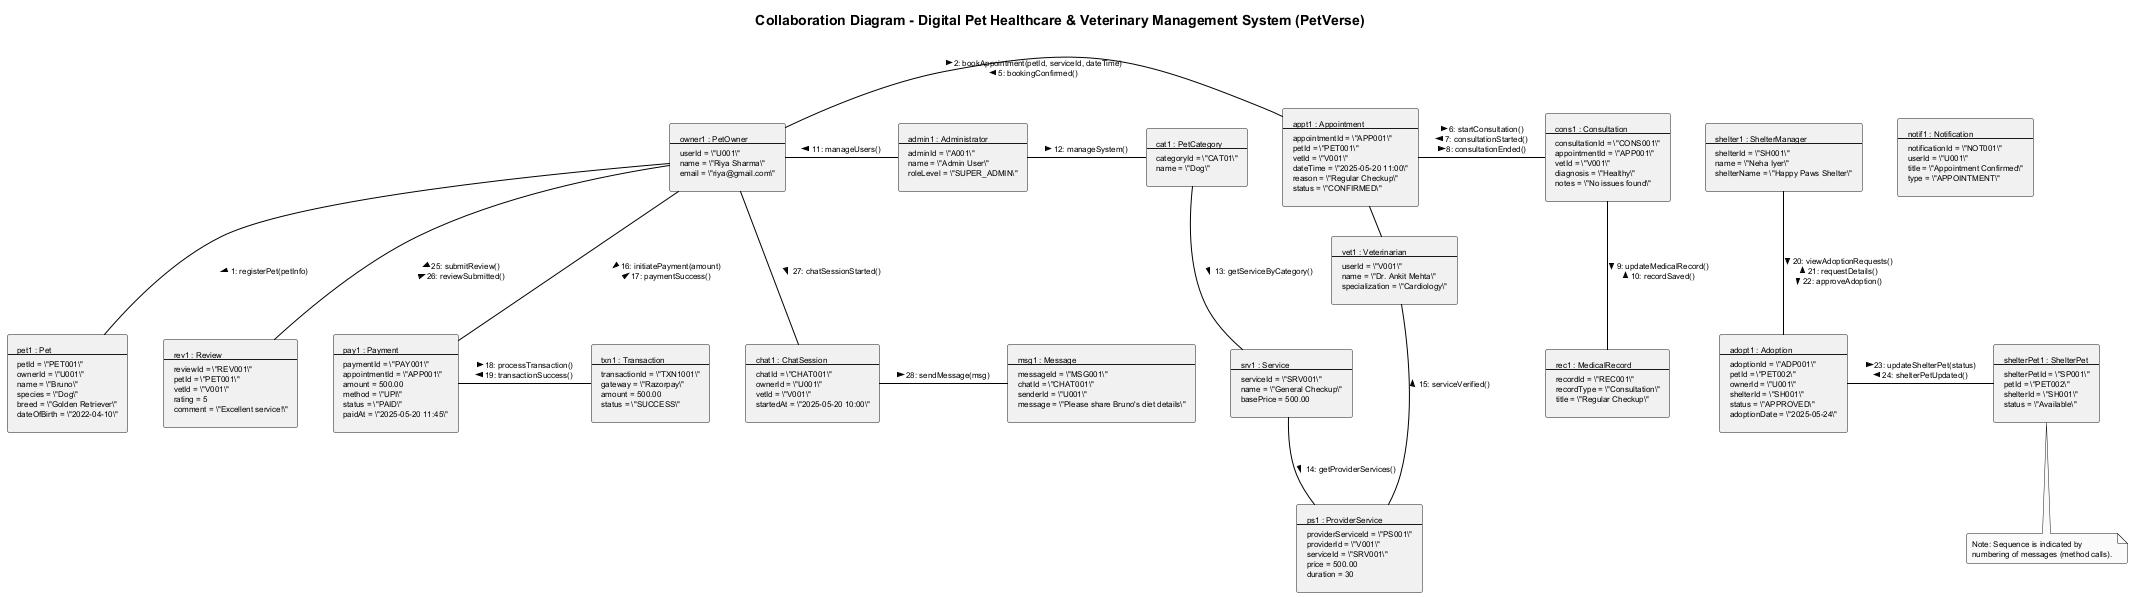

The diagram above was rendered by PlantUML. Its source (embedded in the PNG):
@startuml
skinparam monochrome true
skinparam shadowing false
skinparam backgroundColor white
skinparam defaultFontName "Helvetica"
skinparam defaultFontSize 8
skinparam roundCorner 4
skinparam ArrowColor black

title Collaboration Diagram - Digital Pet Healthcare & Veterinary Management System (PetVerse)

rectangle "owner1 : PetOwner\n--\nuserId = \"U001\"\nname = \"Riya Sharma\"\nemail = \"riya@gmail.com\"" as owner1
rectangle "vet1 : Veterinarian\n--\nuserId = \"V001\"\nname = \"Dr. Ankit Mehta\"\nspecialization = \"Cardiology\"" as vet1
rectangle "shelter1 : ShelterManager\n--\nshelterId = \"SH001\"\nname = \"Neha Iyer\"\nshelterName = \"Happy Paws Shelter\"" as shelter1
rectangle "admin1 : Administrator\n--\nadminId = \"A001\"\nname = \"Admin User\"\nroleLevel = \"SUPER_ADMIN\"" as admin1
rectangle "cat1 : PetCategory\n--\ncategoryId = \"CAT01\"\nname = \"Dog\"" as cat1

rectangle "pet1 : Pet\n--\npetId = \"PET001\"\nownerId = \"U001\"\nname = \"Bruno\"\nspecies = \"Dog\"\nbreed = \"Golden Retriever\"\ndateOfBirth = \"2022-04-10\"" as pet1
rectangle "appt1 : Appointment\n--\nappointmentId = \"APP001\"\npetId = \"PET001\"\nvetId = \"V001\"\ndateTime = \"2025-05-20 11:00\"\nreason = \"Regular Checkup\"\nstatus = \"CONFIRMED\"" as appt1
rectangle "cons1 : Consultation\n--\nconsultationId = \"CONS001\"\nappointmentId = \"APP001\"\nvetId = \"V001\"\ndiagnosis = \"Healthy\"\nnotes = \"No issues found\"" as cons1
rectangle "srv1 : Service\n--\nserviceId = \"SRV001\"\nname = \"General Checkup\"\nbasePrice = 500.00" as srv1
rectangle "ps1 : ProviderService\n--\nproviderServiceId = \"PS001\"\nproviderId = \"V001\"\nserviceId = \"SRV001\"\nprice = 500.00\nduration = 30" as ps1

rectangle "rev1 : Review\n--\nreviewId = \"REV001\"\npetId = \"PET001\"\nvetId = \"V001\"\nrating = 5\ncomment = \"Excellent service!\"" as rev1
rectangle "pay1 : Payment\n--\npaymentId = \"PAY001\"\nappointmentId = \"APP001\"\namount = 500.00\nmethod = \"UPI\"\nstatus = \"PAID\"\npaidAt = \"2025-05-20 11:45\"" as pay1
rectangle "notif1 : Notification\n--\nnotificationId = \"NOT001\"\nuserId = \"U001\"\ntitle = \"Appointment Confirmed\"\ntype = \"APPOINTMENT\"" as notif1
rectangle "rec1 : MedicalRecord\n--\nrecordId = \"REC001\"\nrecordType = \"Consultation\"\ntitle = \"Regular Checkup\"" as rec1

rectangle "chat1 : ChatSession\n--\nchatId = \"CHAT001\"\nownerId = \"U001\"\nvetId = \"V001\"\nstartedAt = \"2025-05-20 10:00\"" as chat1
rectangle "msg1 : Message\n--\nmessageId = \"MSG001\"\nchatId = \"CHAT001\"\nsenderId = \"U001\"\nmessage = \"Please share Bruno's diet details\"" as msg1

rectangle "txn1 : Transaction\n--\ntransactionId = \"TXN1001\"\ngateway = \"Razorpay\"\namount = 500.00\nstatus = \"SUCCESS\"" as txn1
rectangle "adopt1 : Adoption\n--\nadoptionId = \"ADP001\"\npetId = \"PET002\"\nownerId = \"U001\"\nshelterId = \"SH001\"\nstatus = \"APPROVED\"\nadoptionDate = \"2025-05-24\"" as adopt1
rectangle "shelterPet1 : ShelterPet\n--\nshelterPetId = \"SP001\"\npetId = \"PET002\"\nshelterId = \"SH001\"\nstatus = \"Available\"" as shelterPet1

' Links with message annotations
owner1 -down- pet1 : 1: registerPet(petInfo) >
owner1 -right- appt1 : 2: bookAppointment(petId, serviceId, dateTime) >\n5: bookingConfirmed() <
appt1 -right- vet1 : 3: checkAppointment() >\n4: appointmentInitiated() <

cons1 -left- appt1 : 6: startConsultation() >\n7: consultationStarted() <\n8: consultationEnded() >
cons1 -down- rec1 : 9: updateMedicalRecord() >\n10: recordSaved() <

admin1 -left- owner1 : 11: manageUsers() >
admin1 -right- cat1 : 12: manageSystem() >

cat1 -down- srv1 : 13: getServiceByCategory() >
srv1 -down- ps1 : 14: getProviderServices() >
ps1 -left- vet1 : 15: serviceVerified() >

owner1 -down- pay1 : 16: initiatePayment(amount) >\n17: paymentSuccess() <
pay1 -right- txn1 : 18: processTransaction() >\n19: transactionSuccess() <

shelter1 -down- adopt1 : 20: viewAdoptionRequests() >\n21: requestDetails() <\n22: approveAdoption() >
adopt1 -right- shelterPet1 : 23: updateShelterPet(status) >\n24: shelterPetUpdated() <

owner1 -down- rev1 : 25: submitReview() >\n26: reviewSubmitted() <
owner1 -down- chat1 : 27: chatSessionStarted() >
chat1 -right- msg1 : 28: sendMessage(msg) >

note bottom of shelterPet1
  Note: Sequence is indicated by
  numbering of messages (method calls).
end note

@enduml